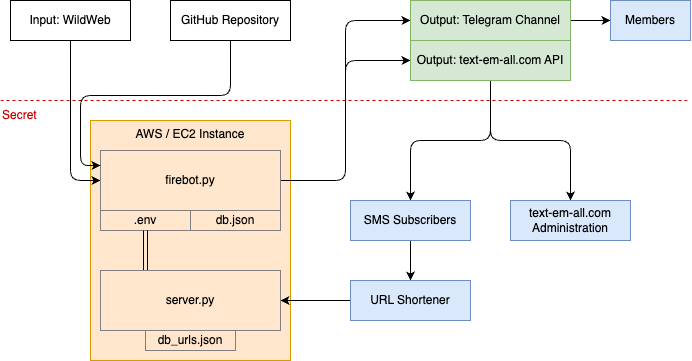

The diagram above was exported from draw.io. Its source (the exported page's mxGraphModel, read from the mxfile embedded in the PNG):
<mxGraphModel dx="1426" dy="744" grid="1" gridSize="10" guides="1" tooltips="1" connect="1" arrows="1" fold="1" page="1" pageScale="1" pageWidth="850" pageHeight="1100" math="0" shadow="0">
  <root>
    <mxCell id="0" />
    <mxCell id="1" parent="0" />
    <mxCell id="sazhmhmxFk0pJmlBtRwS-6" value="AWS / EC2 Instance" style="rounded=0;whiteSpace=wrap;html=1;verticalAlign=top;fillColor=#ffe6cc;strokeColor=#d79b00;" vertex="1" parent="1">
      <mxGeometry x="120" y="320" width="200" height="240" as="geometry" />
    </mxCell>
    <mxCell id="sazhmhmxFk0pJmlBtRwS-42" style="edgeStyle=orthogonalEdgeStyle;rounded=1;orthogonalLoop=1;jettySize=auto;html=1;exitX=0.5;exitY=1;exitDx=0;exitDy=0;entryX=0;entryY=0.5;entryDx=0;entryDy=0;strokeColor=#000000;strokeWidth=1;fontColor=#cc0000;endArrow=classic;endFill=1;" edge="1" parent="1" source="sazhmhmxFk0pJmlBtRwS-2" target="sazhmhmxFk0pJmlBtRwS-3">
      <mxGeometry relative="1" as="geometry" />
    </mxCell>
    <mxCell id="sazhmhmxFk0pJmlBtRwS-2" value="Input: WildWeb" style="rounded=0;whiteSpace=wrap;html=1;" vertex="1" parent="1">
      <mxGeometry x="40" y="200" width="120" height="40" as="geometry" />
    </mxCell>
    <mxCell id="sazhmhmxFk0pJmlBtRwS-15" style="edgeStyle=orthogonalEdgeStyle;rounded=1;orthogonalLoop=1;jettySize=auto;html=1;exitX=1;exitY=0.5;exitDx=0;exitDy=0;entryX=0;entryY=0.5;entryDx=0;entryDy=0;" edge="1" parent="1" source="sazhmhmxFk0pJmlBtRwS-3" target="sazhmhmxFk0pJmlBtRwS-7">
      <mxGeometry relative="1" as="geometry" />
    </mxCell>
    <mxCell id="sazhmhmxFk0pJmlBtRwS-16" style="edgeStyle=orthogonalEdgeStyle;rounded=1;orthogonalLoop=1;jettySize=auto;html=1;exitX=1;exitY=0.5;exitDx=0;exitDy=0;entryX=0;entryY=0.5;entryDx=0;entryDy=0;" edge="1" parent="1" source="sazhmhmxFk0pJmlBtRwS-3" target="sazhmhmxFk0pJmlBtRwS-8">
      <mxGeometry relative="1" as="geometry" />
    </mxCell>
    <mxCell id="sazhmhmxFk0pJmlBtRwS-3" value="firebot.py" style="rounded=0;whiteSpace=wrap;html=1;fillColor=none;strokeColor=#808080;" vertex="1" parent="1">
      <mxGeometry x="130" y="350" width="180" height="60" as="geometry" />
    </mxCell>
    <mxCell id="sazhmhmxFk0pJmlBtRwS-4" value=".env" style="rounded=0;whiteSpace=wrap;html=1;fillColor=none;strokeColor=#808080;" vertex="1" parent="1">
      <mxGeometry x="130" y="410" width="90" height="20" as="geometry" />
    </mxCell>
    <mxCell id="sazhmhmxFk0pJmlBtRwS-5" value="db.json" style="rounded=0;whiteSpace=wrap;html=1;fillColor=none;strokeColor=#808080;" vertex="1" parent="1">
      <mxGeometry x="220" y="410" width="90" height="20" as="geometry" />
    </mxCell>
    <mxCell id="sazhmhmxFk0pJmlBtRwS-20" style="edgeStyle=orthogonalEdgeStyle;rounded=1;orthogonalLoop=1;jettySize=auto;html=1;exitX=1;exitY=0.5;exitDx=0;exitDy=0;entryX=0;entryY=0.5;entryDx=0;entryDy=0;" edge="1" parent="1" source="sazhmhmxFk0pJmlBtRwS-7" target="sazhmhmxFk0pJmlBtRwS-17">
      <mxGeometry relative="1" as="geometry" />
    </mxCell>
    <mxCell id="sazhmhmxFk0pJmlBtRwS-7" value="Output: Telegram Channel" style="rounded=0;whiteSpace=wrap;html=1;verticalAlign=middle;fillColor=#d5e8d4;strokeColor=#82b366;" vertex="1" parent="1">
      <mxGeometry x="440" y="200" width="160" height="40" as="geometry" />
    </mxCell>
    <mxCell id="sazhmhmxFk0pJmlBtRwS-21" style="edgeStyle=orthogonalEdgeStyle;rounded=1;orthogonalLoop=1;jettySize=auto;html=1;exitX=0.5;exitY=1;exitDx=0;exitDy=0;entryX=0.5;entryY=0;entryDx=0;entryDy=0;" edge="1" parent="1" source="sazhmhmxFk0pJmlBtRwS-8" target="sazhmhmxFk0pJmlBtRwS-18">
      <mxGeometry relative="1" as="geometry" />
    </mxCell>
    <mxCell id="sazhmhmxFk0pJmlBtRwS-29" style="edgeStyle=orthogonalEdgeStyle;rounded=1;orthogonalLoop=1;jettySize=auto;html=1;exitX=0.5;exitY=1;exitDx=0;exitDy=0;entryX=0.5;entryY=0;entryDx=0;entryDy=0;strokeColor=#000000;strokeWidth=1;fontColor=#cc0000;endArrow=classic;endFill=1;" edge="1" parent="1" source="sazhmhmxFk0pJmlBtRwS-8" target="sazhmhmxFk0pJmlBtRwS-22">
      <mxGeometry relative="1" as="geometry" />
    </mxCell>
    <mxCell id="sazhmhmxFk0pJmlBtRwS-8" value="Output: text-em-all.com API" style="rounded=0;whiteSpace=wrap;html=1;verticalAlign=middle;fillColor=#d5e8d4;strokeColor=#82b366;" vertex="1" parent="1">
      <mxGeometry x="440" y="240" width="160" height="40" as="geometry" />
    </mxCell>
    <mxCell id="sazhmhmxFk0pJmlBtRwS-17" value="Members" style="rounded=0;whiteSpace=wrap;html=1;verticalAlign=middle;fillColor=#dae8fc;strokeColor=#6c8ebf;" vertex="1" parent="1">
      <mxGeometry x="640" y="200" width="80" height="40" as="geometry" />
    </mxCell>
    <mxCell id="sazhmhmxFk0pJmlBtRwS-37" style="edgeStyle=orthogonalEdgeStyle;rounded=1;orthogonalLoop=1;jettySize=auto;html=1;exitX=0.5;exitY=1;exitDx=0;exitDy=0;entryX=0.5;entryY=0;entryDx=0;entryDy=0;strokeColor=#000000;strokeWidth=1;fontColor=#cc0000;endArrow=classic;endFill=1;" edge="1" parent="1" source="sazhmhmxFk0pJmlBtRwS-18" target="sazhmhmxFk0pJmlBtRwS-32">
      <mxGeometry relative="1" as="geometry" />
    </mxCell>
    <mxCell id="sazhmhmxFk0pJmlBtRwS-18" value="SMS Subscribers" style="rounded=0;whiteSpace=wrap;html=1;verticalAlign=middle;fillColor=#dae8fc;strokeColor=#6c8ebf;" vertex="1" parent="1">
      <mxGeometry x="380" y="400" width="120" height="40" as="geometry" />
    </mxCell>
    <mxCell id="sazhmhmxFk0pJmlBtRwS-22" value="text-em-all.com Administration" style="rounded=0;whiteSpace=wrap;html=1;verticalAlign=middle;fillColor=#dae8fc;strokeColor=#6c8ebf;" vertex="1" parent="1">
      <mxGeometry x="540" y="400" width="120" height="40" as="geometry" />
    </mxCell>
    <mxCell id="sazhmhmxFk0pJmlBtRwS-28" value="Secret" style="text;html=1;strokeColor=none;fillColor=none;align=left;verticalAlign=middle;whiteSpace=wrap;rounded=0;dashed=1;fontColor=#cc0000;" vertex="1" parent="1">
      <mxGeometry x="30" y="300" width="60" height="30" as="geometry" />
    </mxCell>
    <mxCell id="sazhmhmxFk0pJmlBtRwS-27" value="" style="endArrow=none;html=1;rounded=1;strokeColor=#cc0000;strokeWidth=1;dashed=1;" edge="1" parent="1">
      <mxGeometry width="50" height="50" relative="1" as="geometry">
        <mxPoint x="30" y="300" as="sourcePoint" />
        <mxPoint x="720" y="300" as="targetPoint" />
      </mxGeometry>
    </mxCell>
    <mxCell id="sazhmhmxFk0pJmlBtRwS-41" style="edgeStyle=orthogonalEdgeStyle;rounded=1;orthogonalLoop=1;jettySize=auto;html=1;exitX=0.5;exitY=1;exitDx=0;exitDy=0;entryX=0;entryY=0.25;entryDx=0;entryDy=0;strokeColor=#000000;strokeWidth=1;fontColor=#cc0000;endArrow=classic;endFill=1;" edge="1" parent="1" source="sazhmhmxFk0pJmlBtRwS-30" target="sazhmhmxFk0pJmlBtRwS-3">
      <mxGeometry relative="1" as="geometry" />
    </mxCell>
    <mxCell id="sazhmhmxFk0pJmlBtRwS-30" value="GitHub Repository" style="rounded=0;whiteSpace=wrap;html=1;" vertex="1" parent="1">
      <mxGeometry x="200" y="200" width="120" height="40" as="geometry" />
    </mxCell>
    <mxCell id="sazhmhmxFk0pJmlBtRwS-35" style="edgeStyle=orthogonalEdgeStyle;rounded=1;orthogonalLoop=1;jettySize=auto;html=1;entryX=1;entryY=0.5;entryDx=0;entryDy=0;strokeColor=#000000;strokeWidth=1;fontColor=#cc0000;endArrow=classic;endFill=1;" edge="1" parent="1" source="sazhmhmxFk0pJmlBtRwS-32" target="sazhmhmxFk0pJmlBtRwS-33">
      <mxGeometry relative="1" as="geometry" />
    </mxCell>
    <mxCell id="sazhmhmxFk0pJmlBtRwS-32" value="URL Shortener" style="rounded=0;whiteSpace=wrap;html=1;verticalAlign=middle;fillColor=#dae8fc;strokeColor=#6c8ebf;" vertex="1" parent="1">
      <mxGeometry x="380" y="480" width="120" height="40" as="geometry" />
    </mxCell>
    <mxCell id="sazhmhmxFk0pJmlBtRwS-38" style="edgeStyle=orthogonalEdgeStyle;rounded=1;orthogonalLoop=1;jettySize=auto;html=1;exitX=0.25;exitY=0;exitDx=0;exitDy=0;entryX=0.5;entryY=1;entryDx=0;entryDy=0;strokeColor=#000000;strokeWidth=1;fontColor=#cc0000;endArrow=classic;endFill=1;shape=link;" edge="1" parent="1" source="sazhmhmxFk0pJmlBtRwS-33" target="sazhmhmxFk0pJmlBtRwS-4">
      <mxGeometry relative="1" as="geometry" />
    </mxCell>
    <mxCell id="sazhmhmxFk0pJmlBtRwS-33" value="server.py" style="rounded=0;whiteSpace=wrap;html=1;fillColor=none;strokeColor=#808080;" vertex="1" parent="1">
      <mxGeometry x="130" y="470" width="180" height="60" as="geometry" />
    </mxCell>
    <mxCell id="sazhmhmxFk0pJmlBtRwS-34" value="db_urls.json" style="rounded=0;whiteSpace=wrap;html=1;fillColor=none;strokeColor=#808080;" vertex="1" parent="1">
      <mxGeometry x="175" y="530" width="90" height="20" as="geometry" />
    </mxCell>
  </root>
</mxGraphModel>